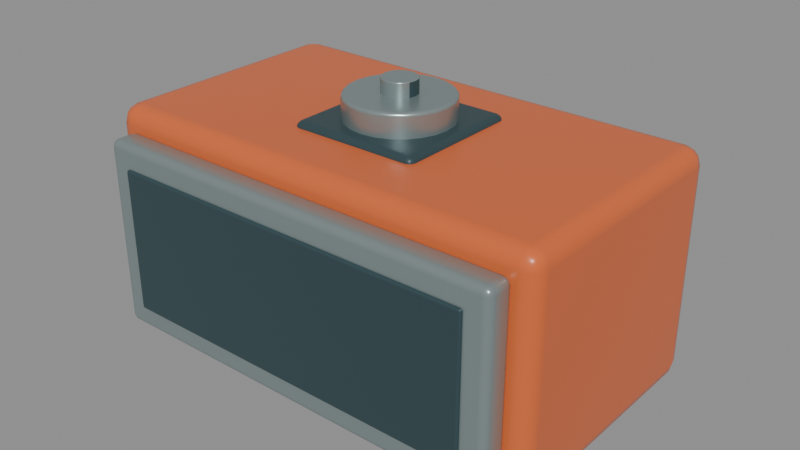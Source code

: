 # Source: hammer-round-03.blend  (saved by Blender 5.1.30; exported with 4.5.12 LTS)
import bpy
from mathutils import Matrix  # noqa: F401  (used for matrix-valued properties, if any)

bpy.ops.wm.read_factory_settings(use_empty=True)
scene = bpy.context.scene
scene.name = 'Scene'

# ---- materials (node trees are filled in below, after node groups)
mat_safety_terracotta = bpy.data.materials.new('Safety terracotta')
mat_safety_terracotta.diffuse_color = (0.6939, 0.1384, 0.03689, 1.0)
mat_brushed_alloy = bpy.data.materials.new('Brushed alloy')
mat_brushed_alloy.diffuse_color = (0.3278, 0.402, 0.402, 1.0)
mat_graphite_chassis = bpy.data.materials.new('Graphite chassis')
mat_graphite_chassis.diffuse_color = (0.03434, 0.07036, 0.08022, 1.0)

# ---- material node trees
mat_safety_terracotta.use_nodes = True; mat_safety_terracotta.node_tree.nodes.clear()
_N = mat_safety_terracotta.node_tree.nodes; _L = mat_safety_terracotta.node_tree.links
n0 = _N.new('ShaderNodeBsdfPrincipled'); n0.name = 'Principled BSDF'; n0.location = (-200, 100)
n0.inputs[0].default_value = (0.6939, 0.1384, 0.03689, 1.0)
n0.inputs[2].default_value = 0.32
n1 = _N.new('ShaderNodeOutputMaterial'); n1.name = 'Material Output'; n1.location = (200, 100)
_L.new(n0.outputs[0], n1.inputs[0])
n1.is_active_output = True
mat_brushed_alloy.use_nodes = True; mat_brushed_alloy.node_tree.nodes.clear()
_N = mat_brushed_alloy.node_tree.nodes; _L = mat_brushed_alloy.node_tree.links
n0 = _N.new('ShaderNodeBsdfPrincipled'); n0.name = 'Principled BSDF'; n0.location = (-200, 100)
n0.inputs[0].default_value = (0.3278, 0.402, 0.402, 1.0)
n0.inputs[1].default_value = 0.62
n0.inputs[2].default_value = 0.3
n1 = _N.new('ShaderNodeOutputMaterial'); n1.name = 'Material Output'; n1.location = (200, 100)
_L.new(n0.outputs[0], n1.inputs[0])
n1.is_active_output = True
mat_graphite_chassis.use_nodes = True; mat_graphite_chassis.node_tree.nodes.clear()
_N = mat_graphite_chassis.node_tree.nodes; _L = mat_graphite_chassis.node_tree.links
n0 = _N.new('ShaderNodeBsdfPrincipled'); n0.name = 'Principled BSDF'; n0.location = (-200, 100)
n0.inputs[0].default_value = (0.03434, 0.07036, 0.08022, 1.0)
n0.inputs[1].default_value = 0.18
n0.inputs[2].default_value = 0.4
n1 = _N.new('ShaderNodeOutputMaterial'); n1.name = 'Material Output'; n1.location = (200, 100)
_L.new(n0.outputs[0], n1.inputs[0])
n1.is_active_output = True

# ---- meshes
me_cube = bpy.data.meshes.new('Cube')
me_cube.from_pydata([(-0.8, -0.45, -0.4), (-0.8, -0.45, 0.4), (-0.8, 0.45, -0.4), (-0.8, 0.45, 0.4), (0.8, -0.45, -0.4), (0.8, -0.45, 0.4), (0.8, 0.45, -0.4), (0.8, 0.45, 0.4)], [], [(0, 1, 3, 2), (2, 3, 7, 6), (6, 7, 5, 4), (4, 5, 1, 0), (2, 6, 4, 0), (7, 3, 1, 5)])
me_cube.polygons.foreach_set('use_smooth', [True] * 6)
_uv = me_cube.uv_layers.new(name='UVMap')
_uv.uv.foreach_set('vector', [0.375, 0.0, 0.625, 0.0, 0.625, 0.25, 0.375, 0.25, 0.375, 0.25, 0.625, 0.25, 0.625, 0.5, 0.375, 0.5, 0.375, 0.5, 0.625, 0.5, 0.625, 0.75, 0.375, 0.75, 0.375, 0.75, 0.625, 0.75, 0.625, 1.0, 0.375, 1.0, 0.125, 0.5, 0.375, 0.5, 0.375, 0.75, 0.125, 0.75, 0.625, 0.5, 0.875, 0.5, 0.875, 0.75, 0.625, 0.75])
me_cube.materials.append(mat_safety_terracotta)
me_cube.update()
me_cube_001 = bpy.data.meshes.new('Cube.001')
me_cube_001.from_pydata([(-0.73, -0.05, -0.33), (-0.73, -0.05, 0.33), (-0.73, 0.05, -0.33), (-0.73, 0.05, 0.33), (0.73, -0.05, -0.33), (0.73, -0.05, 0.33), (0.73, 0.05, -0.33), (0.73, 0.05, 0.33)], [], [(0, 1, 3, 2), (2, 3, 7, 6), (6, 7, 5, 4), (4, 5, 1, 0), (2, 6, 4, 0), (7, 3, 1, 5)])
me_cube_001.polygons.foreach_set('use_smooth', [True] * 6)
_uv = me_cube_001.uv_layers.new(name='UVMap')
_uv.uv.foreach_set('vector', [0.375, 0.0, 0.625, 0.0, 0.625, 0.25, 0.375, 0.25, 0.375, 0.25, 0.625, 0.25, 0.625, 0.5, 0.375, 0.5, 0.375, 0.5, 0.625, 0.5, 0.625, 0.75, 0.375, 0.75, 0.375, 0.75, 0.625, 0.75, 0.625, 1.0, 0.375, 1.0, 0.125, 0.5, 0.375, 0.5, 0.375, 0.75, 0.125, 0.75, 0.625, 0.5, 0.875, 0.5, 0.875, 0.75, 0.625, 0.75])
me_cube_001.materials.append(mat_brushed_alloy)
me_cube_001.update()
me_cube_002 = bpy.data.meshes.new('Cube.002')
me_cube_002.from_pydata([(-0.65, -0.01, -0.25), (-0.65, -0.01, 0.25), (-0.65, 0.01, -0.25), (-0.65, 0.01, 0.25), (0.65, -0.01, -0.25), (0.65, -0.01, 0.25), (0.65, 0.01, -0.25), (0.65, 0.01, 0.25)], [], [(0, 1, 3, 2), (2, 3, 7, 6), (6, 7, 5, 4), (4, 5, 1, 0), (2, 6, 4, 0), (7, 3, 1, 5)])
me_cube_002.polygons.foreach_set('use_smooth', [True] * 6)
_uv = me_cube_002.uv_layers.new(name='UVMap')
_uv.uv.foreach_set('vector', [0.375, 0.0, 0.625, 0.0, 0.625, 0.25, 0.375, 0.25, 0.375, 0.25, 0.625, 0.25, 0.625, 0.5, 0.375, 0.5, 0.375, 0.5, 0.625, 0.5, 0.625, 0.75, 0.375, 0.75, 0.375, 0.75, 0.625, 0.75, 0.625, 1.0, 0.375, 1.0, 0.125, 0.5, 0.375, 0.5, 0.375, 0.75, 0.125, 0.75, 0.625, 0.5, 0.875, 0.5, 0.875, 0.75, 0.625, 0.75])
me_cube_002.materials.append(mat_graphite_chassis)
me_cube_002.update()
me_cube_003 = bpy.data.meshes.new('Cube.003')
me_cube_003.from_pydata([(-0.73, -0.05, -0.33), (-0.73, -0.05, 0.33), (-0.73, 0.05, -0.33), (-0.73, 0.05, 0.33), (0.73, -0.05, -0.33), (0.73, -0.05, 0.33), (0.73, 0.05, -0.33), (0.73, 0.05, 0.33)], [], [(0, 1, 3, 2), (2, 3, 7, 6), (6, 7, 5, 4), (4, 5, 1, 0), (2, 6, 4, 0), (7, 3, 1, 5)])
me_cube_003.polygons.foreach_set('use_smooth', [True] * 6)
_uv = me_cube_003.uv_layers.new(name='UVMap')
_uv.uv.foreach_set('vector', [0.375, 0.0, 0.625, 0.0, 0.625, 0.25, 0.375, 0.25, 0.375, 0.25, 0.625, 0.25, 0.625, 0.5, 0.375, 0.5, 0.375, 0.5, 0.625, 0.5, 0.625, 0.75, 0.375, 0.75, 0.375, 0.75, 0.625, 0.75, 0.625, 1.0, 0.375, 1.0, 0.125, 0.5, 0.375, 0.5, 0.375, 0.75, 0.125, 0.75, 0.625, 0.5, 0.875, 0.5, 0.875, 0.75, 0.625, 0.75])
me_cube_003.materials.append(mat_brushed_alloy)
me_cube_003.update()
me_cube_004 = bpy.data.meshes.new('Cube.004')
me_cube_004.from_pydata([(-0.65, -0.01, -0.25), (-0.65, -0.01, 0.25), (-0.65, 0.01, -0.25), (-0.65, 0.01, 0.25), (0.65, -0.01, -0.25), (0.65, -0.01, 0.25), (0.65, 0.01, -0.25), (0.65, 0.01, 0.25)], [], [(0, 1, 3, 2), (2, 3, 7, 6), (6, 7, 5, 4), (4, 5, 1, 0), (2, 6, 4, 0), (7, 3, 1, 5)])
me_cube_004.polygons.foreach_set('use_smooth', [True] * 6)
_uv = me_cube_004.uv_layers.new(name='UVMap')
_uv.uv.foreach_set('vector', [0.375, 0.0, 0.625, 0.0, 0.625, 0.25, 0.375, 0.25, 0.375, 0.25, 0.625, 0.25, 0.625, 0.5, 0.375, 0.5, 0.375, 0.5, 0.625, 0.5, 0.625, 0.75, 0.375, 0.75, 0.375, 0.75, 0.625, 0.75, 0.625, 1.0, 0.375, 1.0, 0.125, 0.5, 0.375, 0.5, 0.375, 0.75, 0.125, 0.75, 0.625, 0.5, 0.875, 0.5, 0.875, 0.75, 0.625, 0.75])
me_cube_004.materials.append(mat_graphite_chassis)
me_cube_004.update()
me_cube_005 = bpy.data.meshes.new('Cube.005')
me_cube_005.from_pydata([(-0.23, -0.23, -0.05), (-0.23, -0.23, 0.05), (-0.23, 0.23, -0.05), (-0.23, 0.23, 0.05), (0.23, -0.23, -0.05), (0.23, -0.23, 0.05), (0.23, 0.23, -0.05), (0.23, 0.23, 0.05)], [], [(0, 1, 3, 2), (2, 3, 7, 6), (6, 7, 5, 4), (4, 5, 1, 0), (2, 6, 4, 0), (7, 3, 1, 5)])
me_cube_005.polygons.foreach_set('use_smooth', [True] * 6)
_uv = me_cube_005.uv_layers.new(name='UVMap')
_uv.uv.foreach_set('vector', [0.375, 0.0, 0.625, 0.0, 0.625, 0.25, 0.375, 0.25, 0.375, 0.25, 0.625, 0.25, 0.625, 0.5, 0.375, 0.5, 0.375, 0.5, 0.625, 0.5, 0.625, 0.75, 0.375, 0.75, 0.375, 0.75, 0.625, 0.75, 0.625, 1.0, 0.375, 1.0, 0.125, 0.5, 0.375, 0.5, 0.375, 0.75, 0.125, 0.75, 0.625, 0.5, 0.875, 0.5, 0.875, 0.75, 0.625, 0.75])
me_cube_005.materials.append(mat_graphite_chassis)
me_cube_005.update()
me_cylinder = bpy.data.meshes.new('Cylinder')
me_cylinder.from_pydata([(0.0, 0.18, -0.09), (0.0, 0.18, 0.09), (0.04659, 0.1739, -0.09), (0.04659, 0.1739, 0.09), (0.09, 0.1559, -0.09), (0.09, 0.1559, 0.09), (0.1273, 0.1273, -0.09), (0.1273, 0.1273, 0.09), (0.1559, 0.09, -0.09), (0.1559, 0.09, 0.09), (0.1739, 0.04659, -0.09), (0.1739, 0.04659, 0.09), (0.18, 0.0, -0.09), (0.18, 0.0, 0.09), (0.1739, -0.04659, -0.09), (0.1739, -0.04659, 0.09), (0.1559, -0.09, -0.09), (0.1559, -0.09, 0.09), (0.1273, -0.1273, -0.09), (0.1273, -0.1273, 0.09), (0.09, -0.1559, -0.09), (0.09, -0.1559, 0.09), (0.04659, -0.1739, -0.09), (0.04659, -0.1739, 0.09), (0.0, -0.18, -0.09), (0.0, -0.18, 0.09), (-0.04659, -0.1739, -0.09), (-0.04659, -0.1739, 0.09), (-0.09, -0.1559, -0.09), (-0.09, -0.1559, 0.09), (-0.1273, -0.1273, -0.09), (-0.1273, -0.1273, 0.09), (-0.1559, -0.09, -0.09), (-0.1559, -0.09, 0.09), (-0.1739, -0.04659, -0.09), (-0.1739, -0.04659, 0.09), (-0.18, 0.0, -0.09), (-0.18, 0.0, 0.09), (-0.1739, 0.04659, -0.09), (-0.1739, 0.04659, 0.09), (-0.1559, 0.09, -0.09), (-0.1559, 0.09, 0.09), (-0.1273, 0.1273, -0.09), (-0.1273, 0.1273, 0.09), (-0.09, 0.1559, -0.09), (-0.09, 0.1559, 0.09), (-0.04659, 0.1739, -0.09), (-0.04659, 0.1739, 0.09)], [], [(0, 1, 3, 2), (2, 3, 5, 4), (4, 5, 7, 6), (6, 7, 9, 8), (8, 9, 11, 10), (10, 11, 13, 12), (12, 13, 15, 14), (14, 15, 17, 16), (16, 17, 19, 18), (18, 19, 21, 20), (20, 21, 23, 22), (22, 23, 25, 24), (24, 25, 27, 26), (26, 27, 29, 28), (28, 29, 31, 30), (30, 31, 33, 32), (32, 33, 35, 34), (34, 35, 37, 36), (36, 37, 39, 38), (38, 39, 41, 40), (40, 41, 43, 42), (42, 43, 45, 44), (3, 1, 47, 45, 43, 41, 39, 37, 35, 33, 31, 29, 27, 25, 23, 21, 19, 17, 15, 13, 11, 9, 7, 5), (44, 45, 47, 46), (46, 47, 1, 0), (0, 2, 4, 6, 8, 10, 12, 14, 16, 18, 20, 22, 24, 26, 28, 30, 32, 34, 36, 38, 40, 42, 44, 46)])
me_cylinder.polygons.foreach_set('use_smooth', [True] * 26)
_uv = me_cylinder.uv_layers.new(name='UVMap')
_uv.uv.foreach_set('vector', [1.0, 0.5, 1.0, 1.0, 0.9583, 1.0, 0.9583, 0.5, 0.9583, 0.5, 0.9583, 1.0, 0.9167, 1.0, 0.9167, 0.5, 0.9167, 0.5, 0.9167, 1.0, 0.875, 1.0, 0.875, 0.5, 0.875, 0.5, 0.875, 1.0, 0.8333, 1.0, 0.8333, 0.5, 0.8333, 0.5, 0.8333, 1.0, 0.7917, 1.0, 0.7917, 0.5, 0.7917, 0.5, 0.7917, 1.0, 0.75, 1.0, 0.75, 0.5, 0.75, 0.5, 0.75, 1.0, 0.7083, 1.0, 0.7083, 0.5, 0.7083, 0.5, 0.7083, 1.0, 0.6667, 1.0, 0.6667, 0.5, 0.6667, 0.5, 0.6667, 1.0, 0.625, 1.0, 0.625, 0.5, 0.625, 0.5, 0.625, 1.0, 0.5833, 1.0, 0.5833, 0.5, 0.5833, 0.5, 0.5833, 1.0, 0.5417, 1.0, 0.5417, 0.5, 0.5417, 0.5, 0.5417, 1.0, 0.5, 1.0, 0.5, 0.5, 0.5, 0.5, 0.5, 1.0, 0.4583, 1.0, 0.4583, 0.5, 0.4583, 0.5, 0.4583, 1.0, 0.4167, 1.0, 0.4167, 0.5, 0.4167, 0.5, 0.4167, 1.0, 0.375, 1.0, 0.375, 0.5, 0.375, 0.5, 0.375, 1.0, 0.3333, 1.0, 0.3333, 0.5, 0.3333, 0.5, 0.3333, 1.0, 0.2917, 1.0, 0.2917, 0.5, 0.2917, 0.5, 0.2917, 1.0, 0.25, 1.0, 0.25, 0.5, 0.25, 0.5, 0.25, 1.0, 0.2083, 1.0, 0.2083, 0.5, 0.2083, 0.5, 0.2083, 1.0, 0.1667, 1.0, 0.1667, 0.5, 0.1667, 0.5, 0.1667, 1.0, 0.125, 1.0, 0.125, 0.5, 0.125, 0.5, 0.125, 1.0, 0.08333, 1.0, 0.08333, 0.5, 0.3121, 0.4818, 0.25, 0.49, 0.1879, 0.4818, 0.13, 0.4578, 0.08029, 0.4197, 0.04215, 0.37, 0.01818, 0.3121, 0.01, 0.25, 0.01818, 0.1879, 0.04215, 0.13, 0.08029, 0.08029, 0.13, 0.04215, 0.1879, 0.01818, 0.25, 0.01, 0.3121, 0.01818, 0.37, 0.04215, 0.4197, 0.08029, 0.4578, 0.13, 0.4818, 0.1879, 0.49, 0.25, 0.4818, 0.3121, 0.4578, 0.37, 0.4197, 0.4197, 0.37, 0.4578, 0.08333, 0.5, 0.08333, 1.0, 0.04167, 1.0, 0.04167, 0.5, 0.04167, 0.5, 0.04167, 1.0, -1.863e-07, 1.0, -1.863e-07, 0.5, 0.75, 0.49, 0.8121, 0.4818, 0.87, 0.4578, 0.9197, 0.4197, 0.9578, 0.37, 0.9818, 0.3121, 0.99, 0.25, 0.9818, 0.1879, 0.9578, 0.13, 0.9197, 0.08029, 0.87, 0.04215, 0.8121, 0.01818, 0.75, 0.01, 0.6879, 0.01818, 0.63, 0.04215, 0.5803, 0.08029, 0.5422, 0.13, 0.5182, 0.1879, 0.51, 0.25, 0.5182, 0.3121, 0.5422, 0.37, 0.5803, 0.4197, 0.63, 0.4578, 0.6879, 0.4818])
me_cylinder.materials.append(mat_brushed_alloy)
me_cylinder.update()
me_cylinder_001 = bpy.data.meshes.new('Cylinder.001')
me_cylinder_001.from_pydata([(0.0, 0.06, -0.5), (0.0, 0.06, 0.5), (0.02296, 0.05543, -0.5), (0.02296, 0.05543, 0.5), (0.04243, 0.04243, -0.5), (0.04243, 0.04243, 0.5), (0.05543, 0.02296, -0.5), (0.05543, 0.02296, 0.5), (0.06, 0.0, -0.5), (0.06, 0.0, 0.5), (0.05543, -0.02296, -0.5), (0.05543, -0.02296, 0.5), (0.04243, -0.04243, -0.5), (0.04243, -0.04243, 0.5), (0.02296, -0.05543, -0.5), (0.02296, -0.05543, 0.5), (0.0, -0.06, -0.5), (0.0, -0.06, 0.5), (-0.02296, -0.05543, -0.5), (-0.02296, -0.05543, 0.5), (-0.04243, -0.04243, -0.5), (-0.04243, -0.04243, 0.5), (-0.05543, -0.02296, -0.5), (-0.05543, -0.02296, 0.5), (-0.06, 0.0, -0.5), (-0.06, 0.0, 0.5), (-0.05543, 0.02296, -0.5), (-0.05543, 0.02296, 0.5), (-0.04243, 0.04243, -0.5), (-0.04243, 0.04243, 0.5), (-0.02296, 0.05543, -0.5), (-0.02296, 0.05543, 0.5)], [], [(0, 1, 3, 2), (2, 3, 5, 4), (4, 5, 7, 6), (6, 7, 9, 8), (8, 9, 11, 10), (10, 11, 13, 12), (12, 13, 15, 14), (14, 15, 17, 16), (16, 17, 19, 18), (18, 19, 21, 20), (20, 21, 23, 22), (22, 23, 25, 24), (24, 25, 27, 26), (26, 27, 29, 28), (3, 1, 31, 29, 27, 25, 23, 21, 19, 17, 15, 13, 11, 9, 7, 5), (28, 29, 31, 30), (30, 31, 1, 0), (0, 2, 4, 6, 8, 10, 12, 14, 16, 18, 20, 22, 24, 26, 28, 30)])
me_cylinder_001.polygons.foreach_set('use_smooth', [True] * 18)
me_cylinder_001.polygons.foreach_set('material_index', [0, 0, 0, 1, 1, 0, 0, 0, 0, 0, 0, 1, 1, 0, 0, 0, 0, 0])
_uv = me_cylinder_001.uv_layers.new(name='UVMap')
_uv.uv.foreach_set('vector', [1.0, 0.5, 1.0, 1.0, 0.9375, 1.0, 0.9375, 0.5, 0.9375, 0.5, 0.9375, 1.0, 0.875, 1.0, 0.875, 0.5, 0.875, 0.5, 0.875, 1.0, 0.8125, 1.0, 0.8125, 0.5, 0.8125, 0.5, 0.8125, 1.0, 0.75, 1.0, 0.75, 0.5, 0.75, 0.5, 0.75, 1.0, 0.6875, 1.0, 0.6875, 0.5, 0.6875, 0.5, 0.6875, 1.0, 0.625, 1.0, 0.625, 0.5, 0.625, 0.5, 0.625, 1.0, 0.5625, 1.0, 0.5625, 0.5, 0.5625, 0.5, 0.5625, 1.0, 0.5, 1.0, 0.5, 0.5, 0.5, 0.5, 0.5, 1.0, 0.4375, 1.0, 0.4375, 0.5, 0.4375, 0.5, 0.4375, 1.0, 0.375, 1.0, 0.375, 0.5, 0.375, 0.5, 0.375, 1.0, 0.3125, 1.0, 0.3125, 0.5, 0.3125, 0.5, 0.3125, 1.0, 0.25, 1.0, 0.25, 0.5, 0.25, 0.5, 0.25, 1.0, 0.1875, 1.0, 0.1875, 0.5, 0.1875, 0.5, 0.1875, 1.0, 0.125, 1.0, 0.125, 0.5, 0.3418, 0.4717, 0.25, 0.49, 0.1582, 0.4717, 0.08029, 0.4197, 0.02827, 0.3418, 0.01, 0.25, 0.02827, 0.1582, 0.08029, 0.08029, 0.1582, 0.02827, 0.25, 0.01, 0.3418, 0.02827, 0.4197, 0.08029, 0.4717, 0.1582, 0.49, 0.25, 0.4717, 0.3418, 0.4197, 0.4197, 0.125, 0.5, 0.125, 1.0, 0.0625, 1.0, 0.0625, 0.5, 0.0625, 0.5, 0.0625, 1.0, 0.0, 1.0, 0.0, 0.5, 0.75, 0.49, 0.8418, 0.4717, 0.9197, 0.4197, 0.9717, 0.3418, 0.99, 0.25, 0.9717, 0.1582, 0.9197, 0.08029, 0.8418, 0.02827, 0.75, 0.01, 0.6582, 0.02827, 0.5803, 0.08029, 0.5283, 0.1582, 0.51, 0.25, 0.5283, 0.3418, 0.5803, 0.4197, 0.6582, 0.4717])
me_cylinder_001.materials.append(mat_brushed_alloy)
me_cylinder_001.materials.append(mat_graphite_chassis)
me_cylinder_001.update()

# ---- objects
ob_hammer_orange_housing = bpy.data.objects.new('Hammer orange housing', me_cube)
ob_strike_alloy_backing__1 = bpy.data.objects.new('Strike alloy backing -1', me_cube_001)
ob_flat_striking_face__1 = bpy.data.objects.new('Flat striking face -1', me_cube_002)
ob_strike_alloy_backing_1 = bpy.data.objects.new('Strike alloy backing 1', me_cube_003)
ob_flat_striking_face_1 = bpy.data.objects.new('Flat striking face 1', me_cube_004)
ob_handle_socket_flange = bpy.data.objects.new('Handle socket flange', me_cube_005)
ob_handle_connection_sleeve = bpy.data.objects.new('Handle connection sleeve', me_cylinder)
ob_normalized_mechanical_shaft = bpy.data.objects.new('Normalized mechanical shaft', me_cylinder_001)

# ---- transforms, parenting, visibility, modifiers, constraints
ob_hammer_orange_housing.location = (0.0, 0.0, -0.05)
_m = ob_hammer_orange_housing.modifiers.new('Machined edge radius', 'BEVEL')
_m.width = 0.06
_m.width_pct = 0.06
_m.segments = 3
_m = ob_hammer_orange_housing.modifiers.new('Weighted face normals', 'WEIGHTED_NORMAL')
_m.keep_sharp = True
ob_strike_alloy_backing__1.location = (0.0, 0.49, -0.055)
_m = ob_strike_alloy_backing__1.modifiers.new('Machined edge radius', 'BEVEL')
_m.width = 0.025
_m.width_pct = 0.025
_m.segments = 3
_m = ob_strike_alloy_backing__1.modifiers.new('Weighted face normals', 'WEIGHTED_NORMAL')
_m.keep_sharp = True
ob_flat_striking_face__1.location = (0.0, 0.54, -0.055)
_m = ob_flat_striking_face__1.modifiers.new('Machined edge radius', 'BEVEL')
_m.width = 0.008
_m.width_pct = 0.008
_m.segments = 3
_m = ob_flat_striking_face__1.modifiers.new('Weighted face normals', 'WEIGHTED_NORMAL')
_m.keep_sharp = True
ob_strike_alloy_backing_1.location = (0.0, -0.49, -0.055)
_m = ob_strike_alloy_backing_1.modifiers.new('Machined edge radius', 'BEVEL')
_m.width = 0.025
_m.width_pct = 0.025
_m.segments = 3
_m = ob_strike_alloy_backing_1.modifiers.new('Weighted face normals', 'WEIGHTED_NORMAL')
_m.keep_sharp = True
ob_flat_striking_face_1.location = (0.0, -0.54, -0.055)
_m = ob_flat_striking_face_1.modifiers.new('Machined edge radius', 'BEVEL')
_m.width = 0.008
_m.width_pct = 0.008
_m.segments = 3
_m = ob_flat_striking_face_1.modifiers.new('Weighted face normals', 'WEIGHTED_NORMAL')
_m.keep_sharp = True
ob_handle_socket_flange.location = (0.0, 0.0, 0.32)
_m = ob_handle_socket_flange.modifiers.new('Machined edge radius', 'BEVEL')
_m.width = 0.025
_m.width_pct = 0.025
_m.segments = 3
_m = ob_handle_socket_flange.modifiers.new('Weighted face normals', 'WEIGHTED_NORMAL')
_m.keep_sharp = True
ob_handle_connection_sleeve.location = (0.0, 0.0, 0.36)
_m = ob_handle_connection_sleeve.modifiers.new('Machined edge radius', 'BEVEL')
_m.width = 0.012
_m.width_pct = 0.012
_m.segments = 3
_m = ob_handle_connection_sleeve.modifiers.new('Weighted face normals', 'WEIGHTED_NORMAL')
_m.keep_sharp = True
ob_normalized_mechanical_shaft.location = (0.0, 0.0, 0.0)
_m = ob_normalized_mechanical_shaft.modifiers.new('Machined edge radius', 'BEVEL')
_m.width = 0.004
_m.width_pct = 0.004
_m.segments = 3
_m = ob_normalized_mechanical_shaft.modifiers.new('Weighted face normals', 'WEIGHTED_NORMAL')
_m.keep_sharp = True

# ---- collection membership
scene.collection.objects.link(ob_hammer_orange_housing)
scene.collection.objects.link(ob_strike_alloy_backing__1)
scene.collection.objects.link(ob_flat_striking_face__1)
scene.collection.objects.link(ob_strike_alloy_backing_1)
scene.collection.objects.link(ob_flat_striking_face_1)
scene.collection.objects.link(ob_handle_socket_flange)
scene.collection.objects.link(ob_handle_connection_sleeve)
scene.collection.objects.link(ob_normalized_mechanical_shaft)

# ---- scene / render settings (as saved in the file)
scene.frame_start = 1; scene.frame_end = 250; scene.frame_set(1)
scene.render.engine = 'BLENDER_EEVEE_NEXT'
scene.render.bake_bias = 0.0
scene.render.bake_samples = 0
scene.cycles.sampling_pattern = 'TABULATED_SOBOL'
scene.eevee.use_volume_custom_range = False
bpy.context.view_layer.update()

# ---- added for rendering (the .blend has no active camera and no usable light): camera, sun + grey world if the file has none
cam_auto = bpy.data.cameras.new('AutoCamera')
cam_auto.lens = 50.0
cam_auto.sensor_width = 36.0
cam_auto.clip_end = 1000.0
ob_auto_camera = bpy.data.objects.new('AutoCamera', cam_auto)
scene.collection.objects.link(ob_auto_camera)
ob_auto_camera.location = (2.02072, -2.42487, 1.61658)
ob_auto_camera.rotation_euler = (1.09748, -7.21219e-08, 0.694738)
scene.camera = ob_auto_camera
light_auto_sun = bpy.data.lights.new('AutoSun', 'SUN')
light_auto_sun.energy = 3.0
light_auto_sun.angle = 0.0523599
ob_auto_sun = bpy.data.objects.new('AutoSun', light_auto_sun)
scene.collection.objects.link(ob_auto_sun)
ob_auto_sun.rotation_euler = (0.872665, 0.174533, 0.523599)
if scene.world is None:
    world_auto = bpy.data.worlds.new('AutoWorld')
    world_auto.color = (0.3, 0.3, 0.3)
    scene.world = world_auto
bpy.context.view_layer.update()
